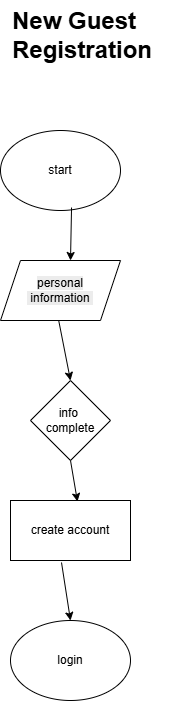

The diagram above was exported from draw.io. Its source (the exported page's mxGraphModel, read from the mxfile embedded in the PNG):
<mxGraphModel dx="810" dy="1613" grid="1" gridSize="10" guides="1" tooltips="1" connect="1" arrows="1" fold="1" page="1" pageScale="1" pageWidth="850" pageHeight="1100" math="0" shadow="0">
  <root>
    <mxCell id="0" />
    <mxCell id="1" parent="0" />
    <mxCell id="AeoMe1EEeku-xCWHbQt6-1" value="start" style="ellipse;whiteSpace=wrap;html=1;" vertex="1" parent="1">
      <mxGeometry x="320" y="40" width="120" height="80" as="geometry" />
    </mxCell>
    <mxCell id="AeoMe1EEeku-xCWHbQt6-3" value="info&amp;nbsp;&lt;div&gt;complete&lt;/div&gt;" style="rhombus;whiteSpace=wrap;html=1;" vertex="1" parent="1">
      <mxGeometry x="350" y="290" width="80" height="80" as="geometry" />
    </mxCell>
    <mxCell id="AeoMe1EEeku-xCWHbQt6-4" value="" style="endArrow=classic;html=1;rounded=0;entryX=0.5;entryY=0;entryDx=0;entryDy=0;exitX=0.592;exitY=0.963;exitDx=0;exitDy=0;exitPerimeter=0;" edge="1" parent="1" source="AeoMe1EEeku-xCWHbQt6-1">
      <mxGeometry width="50" height="50" relative="1" as="geometry">
        <mxPoint x="380" y="120" as="sourcePoint" />
        <mxPoint x="390" y="170" as="targetPoint" />
      </mxGeometry>
    </mxCell>
    <mxCell id="AeoMe1EEeku-xCWHbQt6-5" value="" style="endArrow=classic;html=1;rounded=0;entryX=0.5;entryY=0;entryDx=0;entryDy=0;exitX=0.4;exitY=0.983;exitDx=0;exitDy=0;exitPerimeter=0;" edge="1" parent="1" target="AeoMe1EEeku-xCWHbQt6-3">
      <mxGeometry width="50" height="50" relative="1" as="geometry">
        <mxPoint x="378" y="228.98000000000002" as="sourcePoint" />
        <mxPoint x="400" y="180" as="targetPoint" />
      </mxGeometry>
    </mxCell>
    <mxCell id="AeoMe1EEeku-xCWHbQt6-7" value="&lt;br&gt;&lt;span style=&quot;color: rgb(0, 0, 0); font-family: Helvetica; font-size: 12px; font-style: normal; font-variant-ligatures: normal; font-variant-caps: normal; font-weight: 400; letter-spacing: normal; orphans: 2; text-align: center; text-indent: 0px; text-transform: none; widows: 2; word-spacing: 0px; -webkit-text-stroke-width: 0px; white-space: normal; background-color: rgb(236, 236, 236); text-decoration-thickness: initial; text-decoration-style: initial; text-decoration-color: initial; float: none; display: inline !important;&quot;&gt;personal&lt;/span&gt;&lt;div&gt;&lt;span style=&quot;color: rgb(0, 0, 0); font-family: Helvetica; font-size: 12px; font-style: normal; font-variant-ligatures: normal; font-variant-caps: normal; font-weight: 400; letter-spacing: normal; orphans: 2; text-align: center; text-indent: 0px; text-transform: none; widows: 2; word-spacing: 0px; -webkit-text-stroke-width: 0px; white-space: normal; background-color: rgb(236, 236, 236); text-decoration-thickness: initial; text-decoration-style: initial; text-decoration-color: initial; float: none; display: inline !important;&quot;&gt;&amp;nbsp;information&amp;nbsp;&lt;/span&gt;&lt;br&gt;&lt;br&gt;&lt;/div&gt;" style="shape=parallelogram;perimeter=parallelogramPerimeter;whiteSpace=wrap;html=1;fixedSize=1;" vertex="1" parent="1">
      <mxGeometry x="320" y="170" width="120" height="60" as="geometry" />
    </mxCell>
    <mxCell id="AeoMe1EEeku-xCWHbQt6-9" value="create account" style="rounded=0;whiteSpace=wrap;html=1;" vertex="1" parent="1">
      <mxGeometry x="330" y="410" width="120" height="60" as="geometry" />
    </mxCell>
    <mxCell id="AeoMe1EEeku-xCWHbQt6-10" value="login" style="ellipse;whiteSpace=wrap;html=1;" vertex="1" parent="1">
      <mxGeometry x="330" y="530" width="120" height="80" as="geometry" />
    </mxCell>
    <mxCell id="AeoMe1EEeku-xCWHbQt6-11" value="" style="endArrow=classic;html=1;rounded=0;exitX=0.5;exitY=1;exitDx=0;exitDy=0;entryX=0.558;entryY=0.017;entryDx=0;entryDy=0;entryPerimeter=0;" edge="1" parent="1" source="AeoMe1EEeku-xCWHbQt6-3" target="AeoMe1EEeku-xCWHbQt6-9">
      <mxGeometry width="50" height="50" relative="1" as="geometry">
        <mxPoint x="390" y="490" as="sourcePoint" />
        <mxPoint x="440" y="440" as="targetPoint" />
      </mxGeometry>
    </mxCell>
    <mxCell id="AeoMe1EEeku-xCWHbQt6-12" value="" style="endArrow=classic;html=1;rounded=0;exitX=0.425;exitY=1.033;exitDx=0;exitDy=0;exitPerimeter=0;entryX=0.5;entryY=0;entryDx=0;entryDy=0;" edge="1" parent="1" source="AeoMe1EEeku-xCWHbQt6-9" target="AeoMe1EEeku-xCWHbQt6-10">
      <mxGeometry width="50" height="50" relative="1" as="geometry">
        <mxPoint x="390" y="490" as="sourcePoint" />
        <mxPoint x="440" y="440" as="targetPoint" />
      </mxGeometry>
    </mxCell>
    <mxCell id="AeoMe1EEeku-xCWHbQt6-13" value="&lt;h1 style=&quot;margin-top: 0px;&quot;&gt;New Guest Registration&lt;/h1&gt;" style="text;html=1;whiteSpace=wrap;overflow=hidden;rounded=0;" vertex="1" parent="1">
      <mxGeometry x="330" y="-90" width="180" height="120" as="geometry" />
    </mxCell>
  </root>
</mxGraphModel>